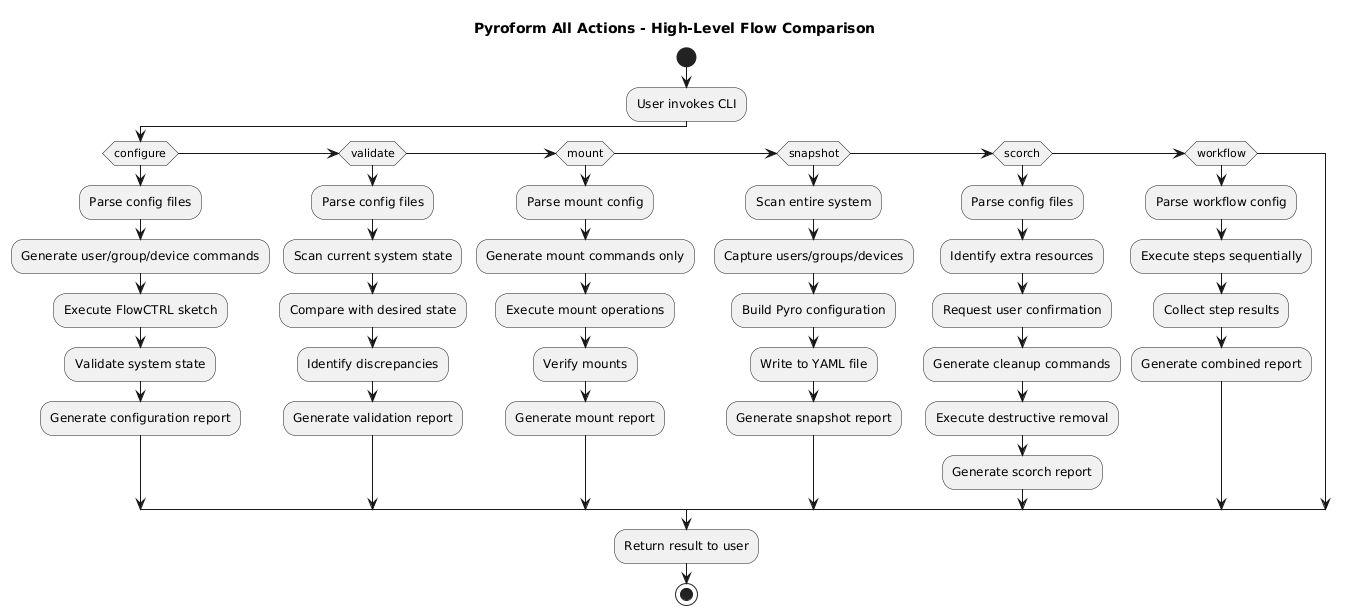

The diagram above was rendered by PlantUML. Its source (embedded in the PNG):
@startuml
title Pyroform All Actions - High-Level Flow Comparison

start
:User invokes CLI;

if (configure) then
    :Parse config files;
    :Generate user/group/device commands;
    :Execute FlowCTRL sketch;
    :Validate system state;
    :Generate configuration report;

elseif (validate)
    :Parse config files;
    :Scan current system state;
    :Compare with desired state;
    :Identify discrepancies;
    :Generate validation report;

elseif (mount)
    :Parse mount config;
    :Generate mount commands only;
    :Execute mount operations;
    :Verify mounts;
    :Generate mount report;

elseif (snapshot)
    :Scan entire system;
    :Capture users/groups/devices;
    :Build Pyro configuration;
    :Write to YAML file;
    :Generate snapshot report;

elseif (scorch)
    :Parse config files;
    :Identify extra resources;
    :Request user confirmation;
    :Generate cleanup commands;
    :Execute destructive removal;
    :Generate scorch report;

elseif (workflow)
    :Parse workflow config;
    :Execute steps sequentially;
    :Collect step results;
    :Generate combined report;
endif

:Return result to user;
stop
@enduml